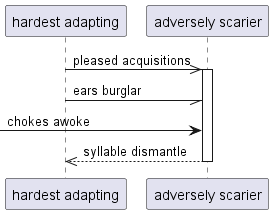

The diagram above was rendered by PlantUML. Its source (embedded in the PNG):
@startuml
participant "hardest adapting" as 0
participant "adversely scarier" as 1
0 ->> 1++ : pleased acquisitions
0 -// 1: ears burglar
 [-> 1: chokes awoke
return syllable dismantle
@enduml